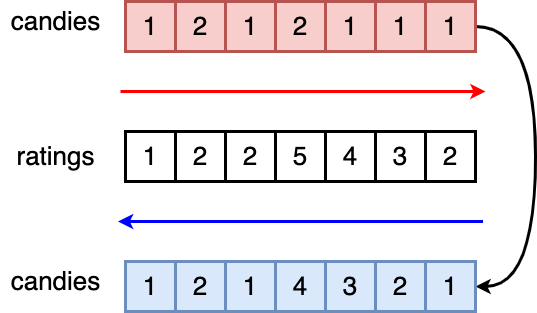

The diagram above was exported from draw.io. Its source (the exported page's mxGraphModel, read from the mxfile embedded in the PNG):
<mxGraphModel dx="1656" dy="999" grid="1" gridSize="10" guides="1" tooltips="1" connect="1" arrows="1" fold="1" page="0" pageScale="1" pageWidth="827" pageHeight="1169" background="#ffffff" math="0" shadow="0">
  <root>
    <mxCell id="0" />
    <mxCell id="1" parent="0" />
    <mxCell id="S8upWyzu_MPqxyQiraER-1" value="&lt;font style=&quot;font-size: 26px;&quot;&gt;1&lt;/font&gt;" style="rounded=0;whiteSpace=wrap;html=1;strokeWidth=3;" vertex="1" parent="1">
      <mxGeometry x="200" y="480" width="50" height="50" as="geometry" />
    </mxCell>
    <mxCell id="S8upWyzu_MPqxyQiraER-2" value="&lt;font style=&quot;font-size: 26px;&quot;&gt;2&lt;/font&gt;" style="rounded=0;whiteSpace=wrap;html=1;strokeWidth=3;" vertex="1" parent="1">
      <mxGeometry x="250" y="480" width="50" height="50" as="geometry" />
    </mxCell>
    <mxCell id="S8upWyzu_MPqxyQiraER-3" value="&lt;font style=&quot;font-size: 26px;&quot;&gt;2&lt;/font&gt;" style="rounded=0;whiteSpace=wrap;html=1;strokeWidth=3;" vertex="1" parent="1">
      <mxGeometry x="300" y="480" width="50" height="50" as="geometry" />
    </mxCell>
    <mxCell id="S8upWyzu_MPqxyQiraER-4" value="&lt;font style=&quot;font-size: 26px;&quot;&gt;5&lt;/font&gt;" style="rounded=0;whiteSpace=wrap;html=1;strokeWidth=3;" vertex="1" parent="1">
      <mxGeometry x="350" y="480" width="50" height="50" as="geometry" />
    </mxCell>
    <mxCell id="S8upWyzu_MPqxyQiraER-5" value="&lt;font style=&quot;font-size: 26px;&quot;&gt;4&lt;/font&gt;" style="rounded=0;whiteSpace=wrap;html=1;strokeWidth=3;" vertex="1" parent="1">
      <mxGeometry x="400" y="480" width="50" height="50" as="geometry" />
    </mxCell>
    <mxCell id="S8upWyzu_MPqxyQiraER-6" value="&lt;font style=&quot;font-size: 26px;&quot;&gt;3&lt;/font&gt;" style="rounded=0;whiteSpace=wrap;html=1;strokeWidth=3;" vertex="1" parent="1">
      <mxGeometry x="450" y="480" width="50" height="50" as="geometry" />
    </mxCell>
    <mxCell id="S8upWyzu_MPqxyQiraER-7" value="&lt;font style=&quot;font-size: 26px;&quot;&gt;2&lt;/font&gt;" style="rounded=0;whiteSpace=wrap;html=1;strokeWidth=3;" vertex="1" parent="1">
      <mxGeometry x="500" y="480" width="50" height="50" as="geometry" />
    </mxCell>
    <mxCell id="S8upWyzu_MPqxyQiraER-9" value="&lt;font style=&quot;font-size: 26px;&quot;&gt;1&lt;/font&gt;" style="rounded=0;whiteSpace=wrap;html=1;strokeWidth=3;fillColor=#f8cecc;strokeColor=#b85450;" vertex="1" parent="1">
      <mxGeometry x="200" y="350" width="50" height="50" as="geometry" />
    </mxCell>
    <mxCell id="S8upWyzu_MPqxyQiraER-10" value="&lt;font style=&quot;font-size: 26px;&quot;&gt;2&lt;/font&gt;" style="rounded=0;whiteSpace=wrap;html=1;strokeWidth=3;fillColor=#f8cecc;strokeColor=#b85450;" vertex="1" parent="1">
      <mxGeometry x="250" y="350" width="50" height="50" as="geometry" />
    </mxCell>
    <mxCell id="S8upWyzu_MPqxyQiraER-11" value="&lt;font style=&quot;font-size: 26px;&quot;&gt;1&lt;/font&gt;" style="rounded=0;whiteSpace=wrap;html=1;strokeWidth=3;fillColor=#f8cecc;strokeColor=#b85450;" vertex="1" parent="1">
      <mxGeometry x="300" y="350" width="50" height="50" as="geometry" />
    </mxCell>
    <mxCell id="S8upWyzu_MPqxyQiraER-12" value="&lt;font style=&quot;font-size: 26px;&quot;&gt;2&lt;/font&gt;" style="rounded=0;whiteSpace=wrap;html=1;strokeWidth=3;fillColor=#f8cecc;strokeColor=#b85450;" vertex="1" parent="1">
      <mxGeometry x="350" y="350" width="50" height="50" as="geometry" />
    </mxCell>
    <mxCell id="S8upWyzu_MPqxyQiraER-13" value="&lt;font style=&quot;font-size: 26px;&quot;&gt;1&lt;/font&gt;" style="rounded=0;whiteSpace=wrap;html=1;strokeWidth=3;fillColor=#f8cecc;strokeColor=#b85450;" vertex="1" parent="1">
      <mxGeometry x="400" y="350" width="50" height="50" as="geometry" />
    </mxCell>
    <mxCell id="S8upWyzu_MPqxyQiraER-14" value="&lt;font style=&quot;font-size: 26px;&quot;&gt;1&lt;/font&gt;" style="rounded=0;whiteSpace=wrap;html=1;strokeWidth=3;fillColor=#f8cecc;strokeColor=#b85450;" vertex="1" parent="1">
      <mxGeometry x="450" y="350" width="50" height="50" as="geometry" />
    </mxCell>
    <mxCell id="S8upWyzu_MPqxyQiraER-36" style="edgeStyle=orthogonalEdgeStyle;rounded=0;orthogonalLoop=1;jettySize=auto;html=1;entryX=1;entryY=0.5;entryDx=0;entryDy=0;curved=1;strokeWidth=3;" edge="1" parent="1" source="S8upWyzu_MPqxyQiraER-15" target="S8upWyzu_MPqxyQiraER-33">
      <mxGeometry relative="1" as="geometry">
        <Array as="points">
          <mxPoint x="610" y="375" />
          <mxPoint x="610" y="635" />
        </Array>
      </mxGeometry>
    </mxCell>
    <mxCell id="S8upWyzu_MPqxyQiraER-15" value="&lt;font style=&quot;font-size: 26px;&quot;&gt;1&lt;/font&gt;" style="rounded=0;whiteSpace=wrap;html=1;strokeWidth=3;fillColor=#f8cecc;strokeColor=#b85450;" vertex="1" parent="1">
      <mxGeometry x="500" y="350" width="50" height="50" as="geometry" />
    </mxCell>
    <mxCell id="S8upWyzu_MPqxyQiraER-16" value="&lt;font style=&quot;font-size: 26px;&quot;&gt;ratings&lt;/font&gt;" style="text;html=1;align=center;verticalAlign=middle;resizable=0;points=[];autosize=1;strokeColor=none;fillColor=none;" vertex="1" parent="1">
      <mxGeometry x="80" y="485" width="100" height="40" as="geometry" />
    </mxCell>
    <mxCell id="S8upWyzu_MPqxyQiraER-25" value="&lt;font style=&quot;font-size: 26px;&quot;&gt;candies&lt;/font&gt;" style="text;html=1;align=center;verticalAlign=middle;resizable=0;points=[];autosize=1;strokeColor=none;fillColor=none;" vertex="1" parent="1">
      <mxGeometry x="75" y="350" width="110" height="40" as="geometry" />
    </mxCell>
    <mxCell id="S8upWyzu_MPqxyQiraER-26" value="" style="endArrow=classic;html=1;rounded=0;strokeWidth=3;strokeColor=#FF0000;" edge="1" parent="1">
      <mxGeometry width="50" height="50" relative="1" as="geometry">
        <mxPoint x="195" y="440" as="sourcePoint" />
        <mxPoint x="560" y="440" as="targetPoint" />
      </mxGeometry>
    </mxCell>
    <mxCell id="S8upWyzu_MPqxyQiraER-27" value="&lt;font style=&quot;font-size: 26px;&quot;&gt;1&lt;/font&gt;" style="rounded=0;whiteSpace=wrap;html=1;strokeWidth=3;fillColor=#dae8fc;strokeColor=#6c8ebf;" vertex="1" parent="1">
      <mxGeometry x="200" y="610" width="50" height="50" as="geometry" />
    </mxCell>
    <mxCell id="S8upWyzu_MPqxyQiraER-28" value="&lt;font style=&quot;font-size: 26px;&quot;&gt;2&lt;/font&gt;" style="rounded=0;whiteSpace=wrap;html=1;strokeWidth=3;fillColor=#dae8fc;strokeColor=#6c8ebf;" vertex="1" parent="1">
      <mxGeometry x="250" y="610" width="50" height="50" as="geometry" />
    </mxCell>
    <mxCell id="S8upWyzu_MPqxyQiraER-29" value="&lt;font style=&quot;font-size: 26px;&quot;&gt;1&lt;/font&gt;" style="rounded=0;whiteSpace=wrap;html=1;strokeWidth=3;fillColor=#dae8fc;strokeColor=#6c8ebf;" vertex="1" parent="1">
      <mxGeometry x="300" y="610" width="50" height="50" as="geometry" />
    </mxCell>
    <mxCell id="S8upWyzu_MPqxyQiraER-30" value="&lt;font style=&quot;font-size: 26px;&quot;&gt;4&lt;/font&gt;" style="rounded=0;whiteSpace=wrap;html=1;strokeWidth=3;fillColor=#dae8fc;strokeColor=#6c8ebf;" vertex="1" parent="1">
      <mxGeometry x="350" y="610" width="50" height="50" as="geometry" />
    </mxCell>
    <mxCell id="S8upWyzu_MPqxyQiraER-31" value="&lt;font style=&quot;font-size: 26px;&quot;&gt;3&lt;/font&gt;" style="rounded=0;whiteSpace=wrap;html=1;strokeWidth=3;fillColor=#dae8fc;strokeColor=#6c8ebf;" vertex="1" parent="1">
      <mxGeometry x="400" y="610" width="50" height="50" as="geometry" />
    </mxCell>
    <mxCell id="S8upWyzu_MPqxyQiraER-32" value="&lt;font style=&quot;font-size: 26px;&quot;&gt;2&lt;/font&gt;" style="rounded=0;whiteSpace=wrap;html=1;strokeWidth=3;fillColor=#dae8fc;strokeColor=#6c8ebf;" vertex="1" parent="1">
      <mxGeometry x="450" y="610" width="50" height="50" as="geometry" />
    </mxCell>
    <mxCell id="S8upWyzu_MPqxyQiraER-33" value="&lt;font style=&quot;font-size: 26px;&quot;&gt;1&lt;/font&gt;" style="rounded=0;whiteSpace=wrap;html=1;strokeWidth=3;fillColor=#dae8fc;strokeColor=#6c8ebf;" vertex="1" parent="1">
      <mxGeometry x="500" y="610" width="50" height="50" as="geometry" />
    </mxCell>
    <mxCell id="S8upWyzu_MPqxyQiraER-34" value="&lt;font style=&quot;font-size: 26px;&quot;&gt;candies&lt;/font&gt;" style="text;html=1;align=center;verticalAlign=middle;resizable=0;points=[];autosize=1;strokeColor=none;fillColor=none;" vertex="1" parent="1">
      <mxGeometry x="75" y="610" width="110" height="40" as="geometry" />
    </mxCell>
    <mxCell id="S8upWyzu_MPqxyQiraER-35" value="" style="endArrow=classic;html=1;rounded=0;strokeWidth=3;strokeColor=#0000FF;" edge="1" parent="1">
      <mxGeometry width="50" height="50" relative="1" as="geometry">
        <mxPoint x="557.5" y="570" as="sourcePoint" />
        <mxPoint x="192.5" y="570" as="targetPoint" />
      </mxGeometry>
    </mxCell>
  </root>
</mxGraphModel>